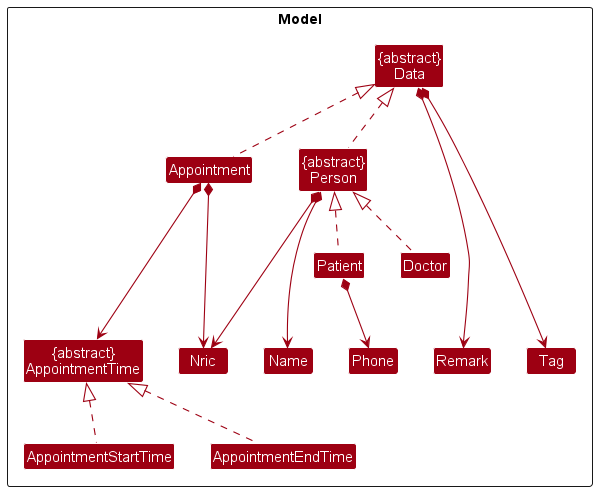

The diagram above was rendered by PlantUML. Its source (embedded in the PNG):
@startuml
!include style.puml
skinparam arrowThickness 1.1
skinparam arrowColor MODEL_COLOR
skinparam classBackgroundColor MODEL_COLOR

Package Model as ModelPackage <<Rectangle>>{
Class "{abstract}\nData" as Data
Class "{abstract}\nPerson" as Person
Class Appointment
Class Patient
Class Doctor
Class Name
Class Nric
Class Phone
Class Remark
Class Tag
Class "{abstract}\nAppointmentTime" as AppointmentTime
Class AppointmentStartTime
Class AppointmentEndTime

Class I #FFFFFF
}

Person .up.|> Data
Appointment .up.|> Data
Appointment -[hidden]right-> Person
AppointmentStartTime .up.|> AppointmentTime
AppointmentEndTime .up.|> AppointmentTime
Doctor .up.|> Person
Patient .up.|> Person

Data *--> Remark
Data *--> Tag
Appointment *--> AppointmentTime
Appointment *--> Nric
Person *--> Name
Person *--> Nric
Patient *--> Phone

AppointmentTime -[hidden]right-> Nric
AppointmentTime -[hidden]right-> Nric
Nric -[hidden]right-> Phone
Name -[hidden]right-> Phone
Remark -[hidden]up-> Patient
Tag -[hidden]up-> Patient
Nric -[hidden]up-> Patient
Name -[hidden]up-> Patient

@enduml